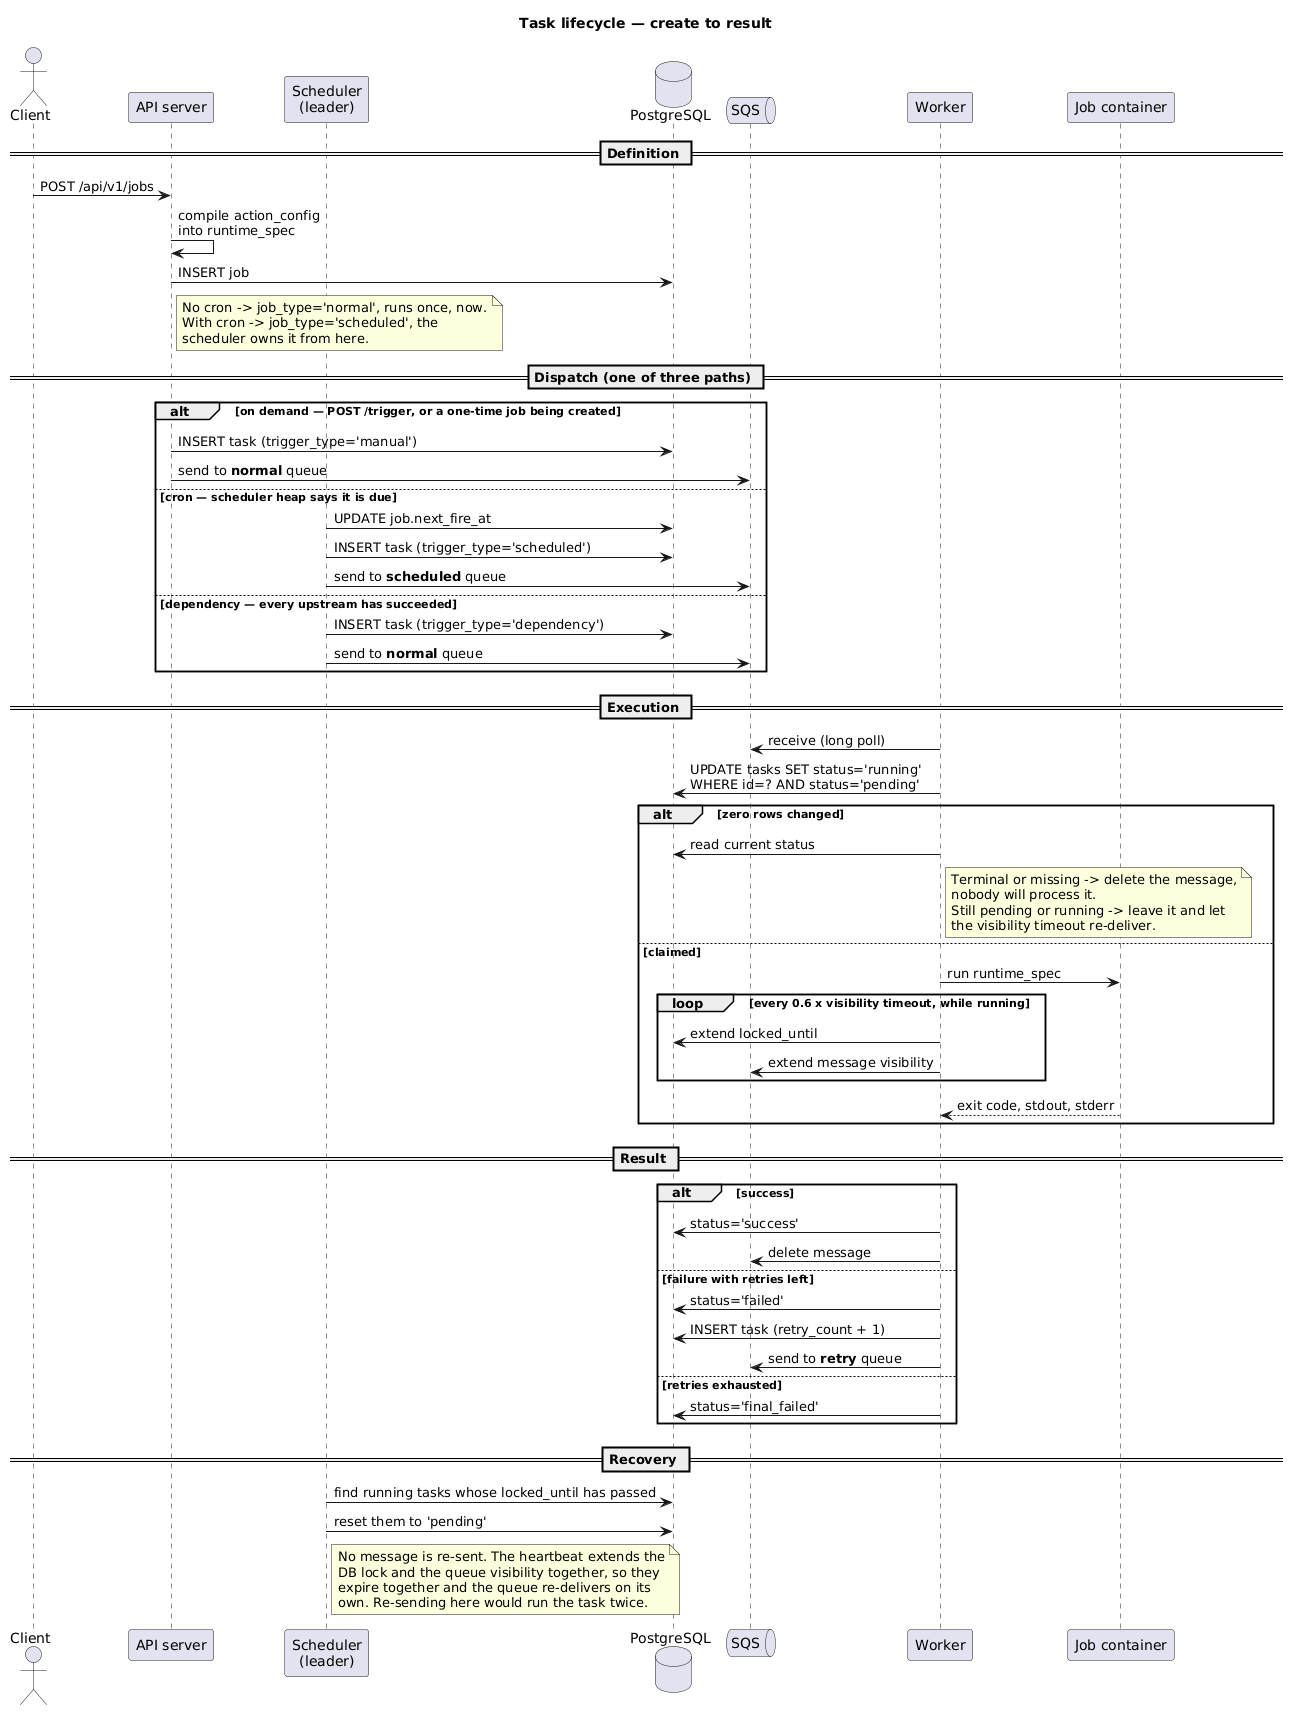

The diagram above was rendered by PlantUML. Its source (embedded in the PNG):
@startuml task-lifecycle
' One task, end to end — the sequence a change to the worker or scheduler has to respect.

title Task lifecycle — create to result

skinparam shadowing false
skinparam defaultFontName Helvetica
skinparam sequenceMessageAlign left

actor Client
participant "API server" as API
participant "Scheduler\n(leader)" as SCHED
database "PostgreSQL" as DB
queue "SQS" as Q
participant "Worker" as W
participant "Job container" as C

== Definition ==
Client -> API : POST /api/v1/jobs
API -> API : compile action_config\ninto runtime_spec
API -> DB : INSERT job
note right of API
  No cron -> job_type='normal', runs once, now.
  With cron -> job_type='scheduled', the
  scheduler owns it from here.
end note

== Dispatch (one of three paths) ==
alt on demand — POST /trigger, or a one-time job being created
  API -> DB : INSERT task (trigger_type='manual')
  API -> Q : send to **normal** queue
else cron — scheduler heap says it is due
  SCHED -> DB : UPDATE job.next_fire_at
  SCHED -> DB : INSERT task (trigger_type='scheduled')
  SCHED -> Q : send to **scheduled** queue
else dependency — every upstream has succeeded
  SCHED -> DB : INSERT task (trigger_type='dependency')
  SCHED -> Q : send to **normal** queue
end

== Execution ==
W -> Q : receive (long poll)
W -> DB : UPDATE tasks SET status='running'\nWHERE id=? AND status='pending'
alt zero rows changed
  W -> DB : read current status
  note right of W
    Terminal or missing -> delete the message,
    nobody will process it.
    Still pending or running -> leave it and let
    the visibility timeout re-deliver.
  end note
else claimed
  W -> C : run runtime_spec
  loop every 0.6 x visibility timeout, while running
    W -> DB : extend locked_until
    W -> Q : extend message visibility
  end
  C --> W : exit code, stdout, stderr
end

== Result ==
alt success
  W -> DB : status='success'
  W -> Q : delete message
else failure with retries left
  W -> DB : status='failed'
  W -> DB : INSERT task (retry_count + 1)
  W -> Q : send to **retry** queue
else retries exhausted
  W -> DB : status='final_failed'
end

== Recovery ==
SCHED -> DB : find running tasks whose locked_until has passed
SCHED -> DB : reset them to 'pending'
note right of SCHED
  No message is re-sent. The heartbeat extends the
  DB lock and the queue visibility together, so they
  expire together and the queue re-delivers on its
  own. Re-sending here would run the task twice.
end note
@enduml